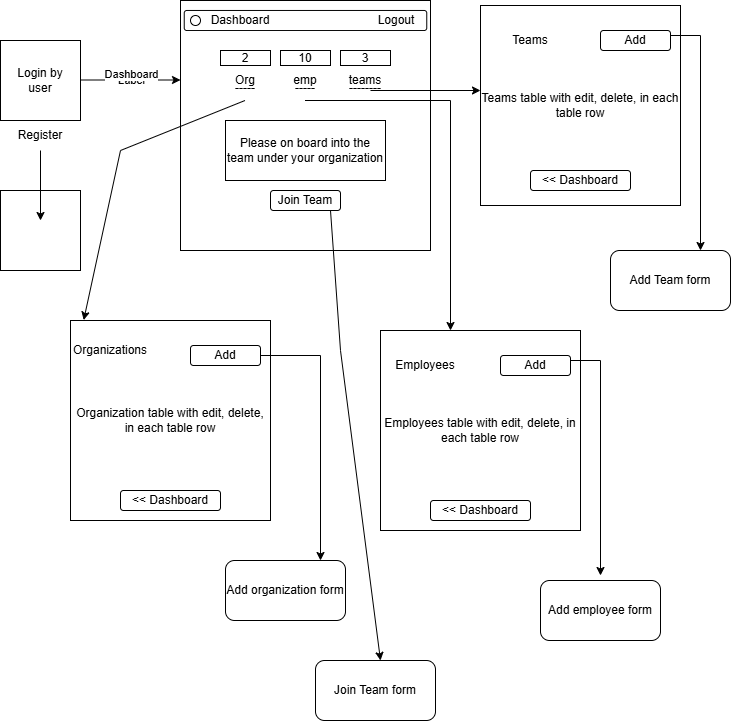

The diagram above was exported from draw.io. Its source (the exported page's mxGraphModel, read from the mxfile embedded in the PNG):
<mxGraphModel dx="1034" dy="570" grid="1" gridSize="10" guides="1" tooltips="1" connect="1" arrows="1" fold="1" page="1" pageScale="1" pageWidth="850" pageHeight="1100" math="0" shadow="0">
  <root>
    <mxCell id="0" />
    <mxCell id="1" parent="0" />
    <mxCell id="klVcswgeCNlmz-xDMrUr-1" parent="1" style="whiteSpace=wrap;html=1;aspect=fixed;" value="" vertex="1">
      <mxGeometry height="80" width="80" x="110" y="90" as="geometry" />
    </mxCell>
    <mxCell id="klVcswgeCNlmz-xDMrUr-2" parent="1" style="text;html=1;whiteSpace=wrap;strokeColor=none;fillColor=none;align=center;verticalAlign=middle;rounded=0;" value="Register" vertex="1">
      <mxGeometry height="30" width="60" x="120" y="170" as="geometry" />
    </mxCell>
    <mxCell id="klVcswgeCNlmz-xDMrUr-3" parent="1" style="text;html=1;whiteSpace=wrap;strokeColor=none;fillColor=none;align=center;verticalAlign=middle;rounded=0;" value="Login by user" vertex="1">
      <mxGeometry height="30" width="60" x="120" y="115" as="geometry" />
    </mxCell>
    <mxCell id="klVcswgeCNlmz-xDMrUr-4" parent="1" style="whiteSpace=wrap;html=1;aspect=fixed;" value="" vertex="1">
      <mxGeometry height="80" width="80" x="110" y="240" as="geometry" />
    </mxCell>
    <mxCell id="klVcswgeCNlmz-xDMrUr-8" edge="1" parent="1" source="klVcswgeCNlmz-xDMrUr-2" style="edgeStyle=orthogonalEdgeStyle;rounded=0;orthogonalLoop=1;jettySize=auto;html=1;exitX=0.5;exitY=1;exitDx=0;exitDy=0;">
      <mxGeometry relative="1" as="geometry">
        <Array as="points" />
        <mxPoint x="150" y="250" as="sourcePoint" />
        <mxPoint x="150" y="270" as="targetPoint" />
      </mxGeometry>
    </mxCell>
    <mxCell id="klVcswgeCNlmz-xDMrUr-10" edge="1" parent="1" style="endArrow=classic;html=1;rounded=0;" value="">
      <mxGeometry relative="1" as="geometry">
        <Array as="points" />
        <mxPoint x="190" y="129.5" as="sourcePoint" />
        <mxPoint x="290" y="129.5" as="targetPoint" />
      </mxGeometry>
    </mxCell>
    <mxCell id="klVcswgeCNlmz-xDMrUr-11" connectable="0" parent="klVcswgeCNlmz-xDMrUr-10" style="edgeLabel;resizable=0;html=1;;align=center;verticalAlign=middle;" value="Label" vertex="1">
      <mxGeometry relative="1" as="geometry" />
    </mxCell>
    <mxCell id="klVcswgeCNlmz-xDMrUr-12" connectable="0" parent="klVcswgeCNlmz-xDMrUr-10" style="edgeLabel;html=1;align=center;verticalAlign=middle;resizable=0;points=[];" value="Dashboard" vertex="1">
      <mxGeometry relative="1" x="0.008" y="6" as="geometry">
        <mxPoint as="offset" />
      </mxGeometry>
    </mxCell>
    <mxCell id="klVcswgeCNlmz-xDMrUr-13" parent="1" style="whiteSpace=wrap;html=1;aspect=fixed;" value="" vertex="1">
      <mxGeometry height="250" width="250" x="290" y="50" as="geometry" />
    </mxCell>
    <mxCell id="klVcswgeCNlmz-xDMrUr-14" parent="1" style="rounded=0;whiteSpace=wrap;html=1;" value="" vertex="1">
      <mxGeometry height="15" width="50" x="330" y="100" as="geometry" />
    </mxCell>
    <mxCell id="klVcswgeCNlmz-xDMrUr-18" parent="1" style="rounded=0;whiteSpace=wrap;html=1;" value="" vertex="1">
      <mxGeometry height="15" width="50" x="390" y="100" as="geometry" />
    </mxCell>
    <mxCell id="klVcswgeCNlmz-xDMrUr-20" parent="1" style="rounded=0;whiteSpace=wrap;html=1;" value="" vertex="1">
      <mxGeometry height="15" width="50" x="450" y="100" as="geometry" />
    </mxCell>
    <mxCell id="klVcswgeCNlmz-xDMrUr-23" parent="1" style="text;html=1;whiteSpace=wrap;strokeColor=none;fillColor=none;align=center;verticalAlign=middle;rounded=0;" value="Org" vertex="1">
      <mxGeometry height="30" width="60" x="325" y="115" as="geometry" />
    </mxCell>
    <mxCell id="klVcswgeCNlmz-xDMrUr-24" parent="1" style="text;html=1;whiteSpace=wrap;strokeColor=none;fillColor=none;align=center;verticalAlign=middle;rounded=0;" value="emp" vertex="1">
      <mxGeometry height="30" width="60" x="385" y="115" as="geometry" />
    </mxCell>
    <mxCell id="klVcswgeCNlmz-xDMrUr-25" parent="1" style="text;html=1;whiteSpace=wrap;strokeColor=none;fillColor=none;align=center;verticalAlign=middle;rounded=0;" value="teams" vertex="1">
      <mxGeometry height="30" width="60" x="445" y="115" as="geometry" />
    </mxCell>
    <mxCell id="klVcswgeCNlmz-xDMrUr-28" parent="1" style="text;html=1;whiteSpace=wrap;strokeColor=none;fillColor=none;align=center;verticalAlign=middle;rounded=0;" value="2" vertex="1">
      <mxGeometry height="30" width="60" x="325" y="92.5" as="geometry" />
    </mxCell>
    <mxCell id="klVcswgeCNlmz-xDMrUr-29" parent="1" style="text;html=1;whiteSpace=wrap;strokeColor=none;fillColor=none;align=center;verticalAlign=middle;rounded=0;" value="10" vertex="1">
      <mxGeometry height="30" width="60" x="385" y="92.5" as="geometry" />
    </mxCell>
    <mxCell id="klVcswgeCNlmz-xDMrUr-30" parent="1" style="text;html=1;whiteSpace=wrap;strokeColor=none;fillColor=none;align=center;verticalAlign=middle;rounded=0;" value="3" vertex="1">
      <mxGeometry height="30" width="60" x="445" y="92.5" as="geometry" />
    </mxCell>
    <mxCell id="klVcswgeCNlmz-xDMrUr-31" parent="1" style="rounded=1;whiteSpace=wrap;html=1;arcSize=13;" value="" vertex="1">
      <mxGeometry height="20" width="242.5" x="293.75" y="60" as="geometry" />
    </mxCell>
    <mxCell id="klVcswgeCNlmz-xDMrUr-32" parent="1" style="ellipse;whiteSpace=wrap;html=1;" value="" vertex="1">
      <mxGeometry height="10" width="10" x="300" y="65" as="geometry" />
    </mxCell>
    <mxCell id="klVcswgeCNlmz-xDMrUr-33" parent="1" style="text;html=1;whiteSpace=wrap;strokeColor=none;fillColor=none;align=center;verticalAlign=middle;rounded=0;" value="Dashboard" vertex="1">
      <mxGeometry height="30" width="60" x="320" y="55" as="geometry" />
    </mxCell>
    <mxCell id="klVcswgeCNlmz-xDMrUr-34" parent="1" style="text;html=1;whiteSpace=wrap;strokeColor=none;fillColor=none;align=center;verticalAlign=middle;rounded=0;" value="Logout" vertex="1">
      <mxGeometry height="30" width="60" x="476.25" y="55" as="geometry" />
    </mxCell>
    <mxCell id="klVcswgeCNlmz-xDMrUr-39" parent="1" style="text;html=1;whiteSpace=wrap;strokeColor=none;fillColor=none;align=center;verticalAlign=middle;rounded=0;" value="-----" vertex="1">
      <mxGeometry height="30" width="60" x="325" y="122.5" as="geometry" />
    </mxCell>
    <mxCell id="klVcswgeCNlmz-xDMrUr-40" parent="1" style="text;html=1;whiteSpace=wrap;strokeColor=none;fillColor=none;align=center;verticalAlign=middle;rounded=0;" value="-----" vertex="1">
      <mxGeometry height="30" width="60" x="385" y="122.5" as="geometry" />
    </mxCell>
    <mxCell id="klVcswgeCNlmz-xDMrUr-41" parent="1" style="text;html=1;whiteSpace=wrap;strokeColor=none;fillColor=none;align=center;verticalAlign=middle;rounded=0;" value="--------" vertex="1">
      <mxGeometry height="30" width="60" x="445" y="122.5" as="geometry" />
    </mxCell>
    <mxCell id="klVcswgeCNlmz-xDMrUr-42" edge="1" parent="1" style="endArrow=classic;html=1;rounded=0;entryX=0.066;entryY=-0.002;entryDx=0;entryDy=0;entryPerimeter=0;" target="klVcswgeCNlmz-xDMrUr-43" value="">
      <mxGeometry height="50" relative="1" width="50" as="geometry">
        <Array as="points">
          <mxPoint x="230" y="200" />
        </Array>
        <mxPoint x="354.5" y="150" as="sourcePoint" />
        <mxPoint x="350" y="360" as="targetPoint" />
      </mxGeometry>
    </mxCell>
    <mxCell id="klVcswgeCNlmz-xDMrUr-43" parent="1" style="whiteSpace=wrap;html=1;aspect=fixed;" value="Organization table with edit, delete, in each table row" vertex="1">
      <mxGeometry height="200" width="200" x="180" y="370" as="geometry" />
    </mxCell>
    <mxCell id="klVcswgeCNlmz-xDMrUr-44" edge="1" parent="1" style="endArrow=classic;html=1;rounded=0;" value="">
      <mxGeometry height="50" relative="1" width="50" as="geometry">
        <Array as="points">
          <mxPoint x="560" y="150" />
        </Array>
        <mxPoint x="414.5" y="150" as="sourcePoint" />
        <mxPoint x="560" y="380" as="targetPoint" />
      </mxGeometry>
    </mxCell>
    <mxCell id="klVcswgeCNlmz-xDMrUr-45" parent="1" style="whiteSpace=wrap;html=1;aspect=fixed;" value="" vertex="1">
      <mxGeometry height="200" width="200" x="490" y="380" as="geometry" />
    </mxCell>
    <mxCell id="klVcswgeCNlmz-xDMrUr-46" parent="1" style="text;html=1;whiteSpace=wrap;strokeColor=none;fillColor=none;align=center;verticalAlign=middle;rounded=0;" value="Organizations" vertex="1">
      <mxGeometry height="30" width="60" x="190" y="385" as="geometry" />
    </mxCell>
    <mxCell id="klVcswgeCNlmz-xDMrUr-49" edge="1" parent="1" style="edgeStyle=orthogonalEdgeStyle;rounded=0;orthogonalLoop=1;jettySize=auto;html=1;" value="">
      <mxGeometry relative="1" as="geometry">
        <mxPoint x="350" y="405" as="sourcePoint" />
        <mxPoint x="430" y="610" as="targetPoint" />
      </mxGeometry>
    </mxCell>
    <mxCell id="klVcswgeCNlmz-xDMrUr-48" parent="1" style="rounded=1;whiteSpace=wrap;html=1;" value="Add" vertex="1">
      <mxGeometry height="20" width="70" x="300" y="395" as="geometry" />
    </mxCell>
    <mxCell id="klVcswgeCNlmz-xDMrUr-51" parent="1" style="whiteSpace=wrap;html=1;aspect=fixed;" value="Employees table with edit, delete, in each table row" vertex="1">
      <mxGeometry height="200" width="200" x="490" y="380" as="geometry" />
    </mxCell>
    <mxCell id="klVcswgeCNlmz-xDMrUr-52" parent="1" style="text;html=1;whiteSpace=wrap;strokeColor=none;fillColor=none;align=center;verticalAlign=middle;rounded=0;" value="Employees" vertex="1">
      <mxGeometry height="30" width="60" x="505" y="400" as="geometry" />
    </mxCell>
    <mxCell id="klVcswgeCNlmz-xDMrUr-53" parent="1" style="rounded=1;whiteSpace=wrap;html=1;" value="Add" vertex="1">
      <mxGeometry height="20" width="70" x="610" y="405" as="geometry" />
    </mxCell>
    <mxCell id="klVcswgeCNlmz-xDMrUr-54" edge="1" parent="1" style="endArrow=classic;html=1;rounded=0;" value="">
      <mxGeometry height="50" relative="1" width="50" as="geometry">
        <mxPoint x="480" y="140" as="sourcePoint" />
        <mxPoint x="590" y="140" as="targetPoint" />
      </mxGeometry>
    </mxCell>
    <mxCell id="klVcswgeCNlmz-xDMrUr-55" parent="1" style="whiteSpace=wrap;html=1;aspect=fixed;" value="Teams table with edit, delete, in each table row" vertex="1">
      <mxGeometry height="200" width="200" x="590" y="55" as="geometry" />
    </mxCell>
    <mxCell id="klVcswgeCNlmz-xDMrUr-56" edge="1" parent="1" style="edgeStyle=orthogonalEdgeStyle;rounded=0;orthogonalLoop=1;jettySize=auto;html=1;" value="">
      <mxGeometry relative="1" as="geometry">
        <mxPoint x="680" y="410" as="sourcePoint" />
        <mxPoint x="710" y="625" as="targetPoint" />
      </mxGeometry>
    </mxCell>
    <mxCell id="klVcswgeCNlmz-xDMrUr-57" parent="1" style="rounded=1;whiteSpace=wrap;html=1;" value="Add organization form" vertex="1">
      <mxGeometry height="60" width="120" x="335" y="610" as="geometry" />
    </mxCell>
    <mxCell id="klVcswgeCNlmz-xDMrUr-58" parent="1" style="rounded=1;whiteSpace=wrap;html=1;" value="Add employee form" vertex="1">
      <mxGeometry height="60" width="120" x="650" y="630" as="geometry" />
    </mxCell>
    <mxCell id="klVcswgeCNlmz-xDMrUr-59" parent="1" style="text;html=1;whiteSpace=wrap;strokeColor=none;fillColor=none;align=center;verticalAlign=middle;rounded=0;" value="Teams" vertex="1">
      <mxGeometry height="30" width="60" x="610" y="75" as="geometry" />
    </mxCell>
    <mxCell id="klVcswgeCNlmz-xDMrUr-60" parent="1" style="rounded=1;whiteSpace=wrap;html=1;" value="Add" vertex="1">
      <mxGeometry height="20" width="70" x="710" y="80" as="geometry" />
    </mxCell>
    <mxCell id="klVcswgeCNlmz-xDMrUr-61" edge="1" parent="1" style="edgeStyle=orthogonalEdgeStyle;rounded=0;orthogonalLoop=1;jettySize=auto;html=1;" value="">
      <mxGeometry relative="1" as="geometry">
        <mxPoint x="780" y="85" as="sourcePoint" />
        <mxPoint x="810" y="300" as="targetPoint" />
      </mxGeometry>
    </mxCell>
    <mxCell id="klVcswgeCNlmz-xDMrUr-62" parent="1" style="rounded=1;whiteSpace=wrap;html=1;" value="Add Team form" vertex="1">
      <mxGeometry height="60" width="120" x="720" y="300" as="geometry" />
    </mxCell>
    <mxCell id="klVcswgeCNlmz-xDMrUr-63" parent="1" style="rounded=1;whiteSpace=wrap;html=1;" value="Join Team" vertex="1">
      <mxGeometry height="20" width="70" x="380" y="240" as="geometry" />
    </mxCell>
    <mxCell id="klVcswgeCNlmz-xDMrUr-64" parent="1" style="rounded=0;whiteSpace=wrap;html=1;" value="Please on board into the team under your organization" vertex="1">
      <mxGeometry height="60" width="160" x="335" y="170" as="geometry" />
    </mxCell>
    <mxCell id="klVcswgeCNlmz-xDMrUr-66" parent="1" style="rounded=1;whiteSpace=wrap;html=1;" value="&amp;lt;&amp;lt; Dashboard" vertex="1">
      <mxGeometry height="20" width="100" x="230" y="540" as="geometry" />
    </mxCell>
    <mxCell id="klVcswgeCNlmz-xDMrUr-67" parent="1" style="rounded=1;whiteSpace=wrap;html=1;" value="&amp;lt;&amp;lt; Dashboard" vertex="1">
      <mxGeometry height="20" width="100" x="540" y="550" as="geometry" />
    </mxCell>
    <mxCell id="klVcswgeCNlmz-xDMrUr-68" parent="1" style="rounded=1;whiteSpace=wrap;html=1;" value="&amp;lt;&amp;lt; Dashboard" vertex="1">
      <mxGeometry height="20" width="100" x="640" y="220" as="geometry" />
    </mxCell>
    <mxCell id="klVcswgeCNlmz-xDMrUr-70" edge="1" parent="1" style="endArrow=classic;html=1;rounded=0;" value="">
      <mxGeometry height="50" relative="1" width="50" as="geometry">
        <Array as="points">
          <mxPoint x="450" y="400" />
        </Array>
        <mxPoint x="440" y="260" as="sourcePoint" />
        <mxPoint x="490" y="710" as="targetPoint" />
      </mxGeometry>
    </mxCell>
    <mxCell id="klVcswgeCNlmz-xDMrUr-71" parent="1" style="rounded=1;whiteSpace=wrap;html=1;" value="Join Team form" vertex="1">
      <mxGeometry height="60" width="120" x="425" y="710" as="geometry" />
    </mxCell>
  </root>
</mxGraphModel>